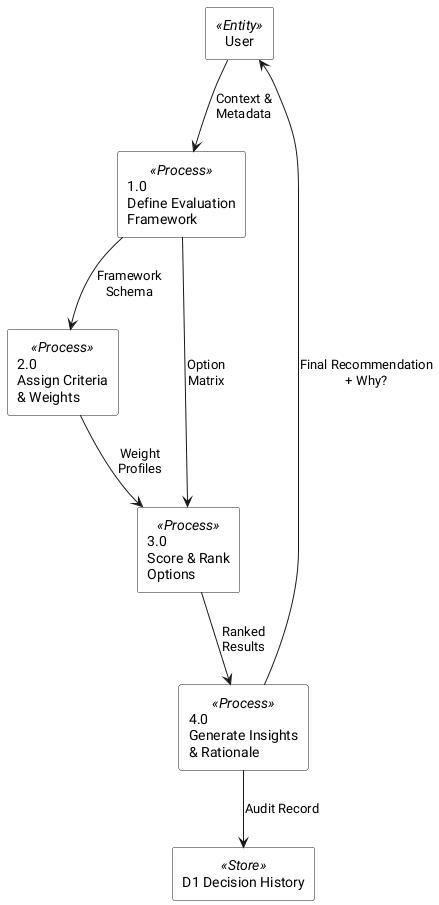

The diagram above was rendered by PlantUML. Its source (embedded in the PNG):
@startuml
!define GaneSarson
skinparam monochrome true
skinparam shadowing false

skinparam rectangle {
    BackgroundColor<<Entity>> white
    BackgroundColor<<Process>> white
    BackgroundColor<<Store>> white
}

' External Entities (Squares)
rectangle "User" as user <<Entity>>

' Processes (Rounded Rectangles)
rectangle "1.0\nDefine Evaluation\nFramework" as P1 <<Process>>
rectangle "2.0\nAssign Criteria\n& Weights" as P2 <<Process>>
rectangle "3.0\nScore & Rank\nOptions" as P3 <<Process>>
rectangle "4.0\nGenerate Insights\n& Rationale" as P4 <<Process>>

' Data Stores (Open-ended Rectangles)
rectangle "D1 Decision History" as DS1 <<Store>>

' Data Flows (Labeled Arrows)
user --> P1 : Context &\nMetadata
P1 --> P2 : Framework\nSchema
P2 --> P3 : Weight\nProfiles
P1 --> P3 : Option\nMatrix
P3 --> P4 : Ranked\nResults
P4 --> user : Final Recommendation\n+ Why?
P4 --> DS1 : Audit Record

@enduml